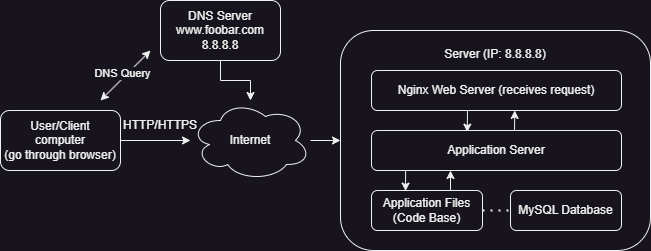

The diagram above was exported from draw.io. Its source (the exported page's mxGraphModel, read from the mxfile embedded in the PNG):
<mxGraphModel dx="1036" dy="622" grid="1" gridSize="10" guides="1" tooltips="1" connect="1" arrows="1" fold="1" page="1" pageScale="1" pageWidth="827" pageHeight="1169" math="0" shadow="0">
  <root>
    <mxCell id="0" />
    <mxCell id="1" parent="0" />
    <mxCell id="aVahih7MdxmUnh_imaH6-1" value="User/Client&lt;div&gt;computer&lt;/div&gt;&lt;div&gt;(go through browser)&lt;/div&gt;" style="rounded=1;whiteSpace=wrap;html=1;" parent="1" vertex="1">
      <mxGeometry x="20" y="270" width="120" height="60" as="geometry" />
    </mxCell>
    <mxCell id="mk5C97FDjJyAYtcOzcs1-8" style="edgeStyle=orthogonalEdgeStyle;rounded=0;orthogonalLoop=1;jettySize=auto;html=1;" parent="1" source="aVahih7MdxmUnh_imaH6-2" target="aVahih7MdxmUnh_imaH6-11" edge="1">
      <mxGeometry relative="1" as="geometry" />
    </mxCell>
    <mxCell id="aVahih7MdxmUnh_imaH6-2" value="DNS Server&lt;div&gt;www.foobar.com&lt;/div&gt;&lt;div&gt;8.8.8.8&lt;/div&gt;" style="rounded=1;whiteSpace=wrap;html=1;" parent="1" vertex="1">
      <mxGeometry x="180" y="160" width="120" height="60" as="geometry" />
    </mxCell>
    <mxCell id="aVahih7MdxmUnh_imaH6-12" value="" style="edgeStyle=orthogonalEdgeStyle;rounded=0;orthogonalLoop=1;jettySize=auto;html=1;exitX=1;exitY=0.5;exitDx=0;exitDy=0;entryX=0;entryY=0.5;entryDx=0;entryDy=0;" parent="1" source="aVahih7MdxmUnh_imaH6-1" target="aVahih7MdxmUnh_imaH6-11" edge="1">
      <mxGeometry relative="1" as="geometry">
        <mxPoint x="140" y="300" as="sourcePoint" />
        <mxPoint x="354" y="300" as="targetPoint" />
      </mxGeometry>
    </mxCell>
    <mxCell id="mk5C97FDjJyAYtcOzcs1-7" style="edgeStyle=orthogonalEdgeStyle;rounded=0;orthogonalLoop=1;jettySize=auto;html=1;" parent="1" source="aVahih7MdxmUnh_imaH6-11" target="aVahih7MdxmUnh_imaH6-6" edge="1">
      <mxGeometry relative="1" as="geometry" />
    </mxCell>
    <mxCell id="aVahih7MdxmUnh_imaH6-11" value="Internet" style="ellipse;shape=cloud;whiteSpace=wrap;html=1;" parent="1" vertex="1">
      <mxGeometry x="210" y="260" width="120" height="80" as="geometry" />
    </mxCell>
    <mxCell id="mk5C97FDjJyAYtcOzcs1-6" value="" style="group" parent="1" vertex="1" connectable="0">
      <mxGeometry x="360" y="190" width="310" height="220" as="geometry" />
    </mxCell>
    <mxCell id="aVahih7MdxmUnh_imaH6-6" value="Server (IP: 8.8.8.8)&lt;div&gt;&lt;br&gt;&lt;/div&gt;&lt;div&gt;&lt;br&gt;&lt;/div&gt;&lt;div&gt;&lt;br&gt;&lt;/div&gt;&lt;div&gt;&lt;br&gt;&lt;/div&gt;&lt;div&gt;&lt;br&gt;&lt;/div&gt;&lt;div&gt;&lt;br&gt;&lt;/div&gt;&lt;div&gt;&lt;br&gt;&lt;/div&gt;&lt;div&gt;&lt;br&gt;&lt;/div&gt;&lt;div&gt;&lt;br&gt;&lt;/div&gt;&lt;div&gt;&lt;br&gt;&lt;/div&gt;&lt;div&gt;&lt;br&gt;&lt;/div&gt;&lt;div&gt;&lt;br&gt;&lt;/div&gt;" style="rounded=1;whiteSpace=wrap;html=1;align=center;" parent="mk5C97FDjJyAYtcOzcs1-6" vertex="1">
      <mxGeometry width="310" height="220" as="geometry" />
    </mxCell>
    <mxCell id="mk5C97FDjJyAYtcOzcs1-17" style="edgeStyle=orthogonalEdgeStyle;rounded=0;orthogonalLoop=1;jettySize=auto;html=1;exitX=0.384;exitY=1.015;exitDx=0;exitDy=0;exitPerimeter=0;entryX=0.383;entryY=0.041;entryDx=0;entryDy=0;entryPerimeter=0;" parent="mk5C97FDjJyAYtcOzcs1-6" source="aVahih7MdxmUnh_imaH6-7" target="aVahih7MdxmUnh_imaH6-8" edge="1">
      <mxGeometry relative="1" as="geometry" />
    </mxCell>
    <mxCell id="aVahih7MdxmUnh_imaH6-7" value="Nginx Web Server (receives request)" style="rounded=1;whiteSpace=wrap;html=1;" parent="mk5C97FDjJyAYtcOzcs1-6" vertex="1">
      <mxGeometry x="31" y="40" width="250" height="40" as="geometry" />
    </mxCell>
    <mxCell id="mk5C97FDjJyAYtcOzcs1-18" style="edgeStyle=orthogonalEdgeStyle;rounded=0;orthogonalLoop=1;jettySize=auto;html=1;entryX=0.307;entryY=0.014;entryDx=0;entryDy=0;exitX=0.138;exitY=0.962;exitDx=0;exitDy=0;exitPerimeter=0;entryPerimeter=0;" parent="mk5C97FDjJyAYtcOzcs1-6" source="aVahih7MdxmUnh_imaH6-8" target="aVahih7MdxmUnh_imaH6-9" edge="1">
      <mxGeometry relative="1" as="geometry">
        <Array as="points">
          <mxPoint x="66" y="161" />
        </Array>
      </mxGeometry>
    </mxCell>
    <mxCell id="mk5C97FDjJyAYtcOzcs1-27" style="edgeStyle=orthogonalEdgeStyle;rounded=0;orthogonalLoop=1;jettySize=auto;html=1;exitX=0.572;exitY=0.003;exitDx=0;exitDy=0;exitPerimeter=0;entryX=0.573;entryY=0.999;entryDx=0;entryDy=0;entryPerimeter=0;" parent="mk5C97FDjJyAYtcOzcs1-6" source="aVahih7MdxmUnh_imaH6-8" target="aVahih7MdxmUnh_imaH6-7" edge="1">
      <mxGeometry relative="1" as="geometry" />
    </mxCell>
    <mxCell id="aVahih7MdxmUnh_imaH6-8" value="Application Server" style="rounded=1;whiteSpace=wrap;html=1;" parent="mk5C97FDjJyAYtcOzcs1-6" vertex="1">
      <mxGeometry x="31" y="100" width="250" height="40" as="geometry" />
    </mxCell>
    <mxCell id="mk5C97FDjJyAYtcOzcs1-26" style="edgeStyle=orthogonalEdgeStyle;rounded=0;orthogonalLoop=1;jettySize=auto;html=1;exitX=0.681;exitY=0.005;exitDx=0;exitDy=0;exitPerimeter=0;" parent="mk5C97FDjJyAYtcOzcs1-6" target="aVahih7MdxmUnh_imaH6-8" edge="1">
      <mxGeometry relative="1" as="geometry">
        <mxPoint x="106.59100000000001" y="159.99000000000004" as="sourcePoint" />
        <mxPoint x="113" y="139.03000000000006" as="targetPoint" />
        <Array as="points">
          <mxPoint x="110" y="160" />
        </Array>
      </mxGeometry>
    </mxCell>
    <mxCell id="aVahih7MdxmUnh_imaH6-9" value="Application Files&lt;div&gt;(Code Base)&lt;/div&gt;" style="rounded=1;whiteSpace=wrap;html=1;" parent="mk5C97FDjJyAYtcOzcs1-6" vertex="1">
      <mxGeometry x="31" y="160" width="111" height="40" as="geometry" />
    </mxCell>
    <mxCell id="aVahih7MdxmUnh_imaH6-10" value="MySQL Database" style="rounded=1;whiteSpace=wrap;html=1;" parent="mk5C97FDjJyAYtcOzcs1-6" vertex="1">
      <mxGeometry x="170" y="160" width="111" height="40" as="geometry" />
    </mxCell>
    <mxCell id="mk5C97FDjJyAYtcOzcs1-23" value="" style="endArrow=none;dashed=1;html=1;dashPattern=1 3;strokeWidth=2;rounded=0;entryX=0;entryY=0.5;entryDx=0;entryDy=0;" parent="mk5C97FDjJyAYtcOzcs1-6" target="aVahih7MdxmUnh_imaH6-10" edge="1">
      <mxGeometry width="50" height="50" relative="1" as="geometry">
        <mxPoint x="142" y="180" as="sourcePoint" />
        <mxPoint x="192" y="130" as="targetPoint" />
      </mxGeometry>
    </mxCell>
    <mxCell id="mk5C97FDjJyAYtcOzcs1-13" value="HTTP/HTTPS" style="text;html=1;align=center;verticalAlign=middle;whiteSpace=wrap;rounded=0;" parent="1" vertex="1">
      <mxGeometry x="150" y="270" width="60" height="30" as="geometry" />
    </mxCell>
    <mxCell id="mk5C97FDjJyAYtcOzcs1-14" value="" style="endArrow=classic;startArrow=classic;html=1;rounded=0;" parent="1" edge="1">
      <mxGeometry width="50" height="50" relative="1" as="geometry">
        <mxPoint x="120" y="260" as="sourcePoint" />
        <mxPoint x="170" y="210" as="targetPoint" />
      </mxGeometry>
    </mxCell>
    <mxCell id="mk5C97FDjJyAYtcOzcs1-15" value="DNS Query" style="edgeLabel;html=1;align=center;verticalAlign=middle;resizable=0;points=[];" parent="mk5C97FDjJyAYtcOzcs1-14" vertex="1" connectable="0">
      <mxGeometry x="-0.024" y="4" relative="1" as="geometry">
        <mxPoint as="offset" />
      </mxGeometry>
    </mxCell>
  </root>
</mxGraphModel>